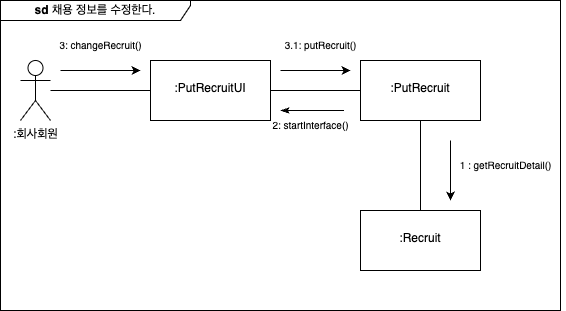

The diagram above was exported from draw.io. Its source (the exported page's mxGraphModel, read from the mxfile embedded in the PNG):
<mxGraphModel dx="1026" dy="660" grid="1" gridSize="10" guides="1" tooltips="1" connect="1" arrows="1" fold="1" page="1" pageScale="1" pageWidth="827" pageHeight="1169" background="#ffffff" math="0" shadow="0">
  <root>
    <mxCell id="0" />
    <mxCell id="1" parent="0" />
    <mxCell id="ksCP61p9qxWHoG6Z92JH-1" value="" style="edgeStyle=orthogonalEdgeStyle;rounded=0;orthogonalLoop=1;jettySize=auto;html=1;endArrow=none;endFill=0;" parent="1" source="ksCP61p9qxWHoG6Z92JH-2" target="ksCP61p9qxWHoG6Z92JH-4" edge="1">
      <mxGeometry relative="1" as="geometry" />
    </mxCell>
    <mxCell id="ksCP61p9qxWHoG6Z92JH-2" value=":회사회원" style="shape=umlActor;verticalLabelPosition=bottom;verticalAlign=top;html=1;outlineConnect=0;" parent="1" vertex="1">
      <mxGeometry x="170" y="220" width="30" height="60" as="geometry" />
    </mxCell>
    <mxCell id="ksCP61p9qxWHoG6Z92JH-3" value="" style="edgeStyle=orthogonalEdgeStyle;rounded=0;orthogonalLoop=1;jettySize=auto;html=1;endArrow=none;endFill=0;" parent="1" source="ksCP61p9qxWHoG6Z92JH-4" target="ksCP61p9qxWHoG6Z92JH-6" edge="1">
      <mxGeometry relative="1" as="geometry" />
    </mxCell>
    <mxCell id="ksCP61p9qxWHoG6Z92JH-4" value="&lt;br&gt;:PutRecruitUI" style="whiteSpace=wrap;html=1;verticalAlign=top;" parent="1" vertex="1">
      <mxGeometry x="300" y="220" width="120" height="60" as="geometry" />
    </mxCell>
    <mxCell id="ksCP61p9qxWHoG6Z92JH-5" value="" style="edgeStyle=orthogonalEdgeStyle;rounded=0;orthogonalLoop=1;jettySize=auto;html=1;endArrow=none;endFill=0;" parent="1" source="ksCP61p9qxWHoG6Z92JH-6" target="ksCP61p9qxWHoG6Z92JH-9" edge="1">
      <mxGeometry relative="1" as="geometry" />
    </mxCell>
    <mxCell id="ksCP61p9qxWHoG6Z92JH-6" value="&lt;br&gt;:PutRecruit" style="whiteSpace=wrap;html=1;verticalAlign=top;" parent="1" vertex="1">
      <mxGeometry x="510" y="220" width="120" height="60" as="geometry" />
    </mxCell>
    <mxCell id="ksCP61p9qxWHoG6Z92JH-7" value="" style="endArrow=none;html=1;rounded=0;endFill=0;startArrow=classicThin;startFill=1;" parent="1" edge="1">
      <mxGeometry width="50" height="50" relative="1" as="geometry">
        <mxPoint x="430" y="270" as="sourcePoint" />
        <mxPoint x="493.5" y="270" as="targetPoint" />
      </mxGeometry>
    </mxCell>
    <mxCell id="ksCP61p9qxWHoG6Z92JH-8" value="&lt;font style=&quot;font-size: 10px;&quot;&gt;2: startInterface()&lt;/font&gt;" style="text;html=1;align=center;verticalAlign=middle;resizable=0;points=[];autosize=1;strokeColor=none;fillColor=none;" parent="1" vertex="1">
      <mxGeometry x="410" y="270" width="100" height="30" as="geometry" />
    </mxCell>
    <mxCell id="ksCP61p9qxWHoG6Z92JH-9" value="&lt;br&gt;:Recruit" style="whiteSpace=wrap;html=1;verticalAlign=top;" parent="1" vertex="1">
      <mxGeometry x="510" y="370" width="120" height="60" as="geometry" />
    </mxCell>
    <mxCell id="ksCP61p9qxWHoG6Z92JH-10" value="&lt;font style=&quot;font-size: 10px;&quot;&gt;3: changeRecruit()&lt;/font&gt;" style="text;html=1;align=center;verticalAlign=middle;resizable=0;points=[];autosize=1;strokeColor=none;fillColor=none;" parent="1" vertex="1">
      <mxGeometry x="195" y="190" width="110" height="30" as="geometry" />
    </mxCell>
    <mxCell id="ksCP61p9qxWHoG6Z92JH-11" value="" style="endArrow=classic;html=1;rounded=0;" parent="1" edge="1">
      <mxGeometry width="50" height="50" relative="1" as="geometry">
        <mxPoint x="210" y="230" as="sourcePoint" />
        <mxPoint x="290" y="230" as="targetPoint" />
      </mxGeometry>
    </mxCell>
    <mxCell id="ksCP61p9qxWHoG6Z92JH-12" value="&lt;font style=&quot;font-size: 10px;&quot;&gt;3.1: putRecruit()&lt;/font&gt;" style="text;html=1;align=center;verticalAlign=middle;resizable=0;points=[];autosize=1;strokeColor=none;fillColor=none;" parent="1" vertex="1">
      <mxGeometry x="420" y="190" width="100" height="30" as="geometry" />
    </mxCell>
    <mxCell id="ksCP61p9qxWHoG6Z92JH-13" value="" style="endArrow=classic;html=1;rounded=0;" parent="1" edge="1">
      <mxGeometry width="50" height="50" relative="1" as="geometry">
        <mxPoint x="430" y="230" as="sourcePoint" />
        <mxPoint x="500" y="230" as="targetPoint" />
      </mxGeometry>
    </mxCell>
    <mxCell id="ksCP61p9qxWHoG6Z92JH-14" value="&lt;font style=&quot;font-size: 10px;&quot;&gt;1 : getRecruitDetail()&lt;/font&gt;" style="text;html=1;align=center;verticalAlign=middle;resizable=0;points=[];autosize=1;strokeColor=none;fillColor=none;" parent="1" vertex="1">
      <mxGeometry x="595" y="310" width="120" height="30" as="geometry" />
    </mxCell>
    <mxCell id="ksCP61p9qxWHoG6Z92JH-15" value="" style="endArrow=classic;html=1;rounded=0;" parent="1" edge="1">
      <mxGeometry width="50" height="50" relative="1" as="geometry">
        <mxPoint x="600" y="300" as="sourcePoint" />
        <mxPoint x="600" y="360" as="targetPoint" />
      </mxGeometry>
    </mxCell>
    <mxCell id="ksCP61p9qxWHoG6Z92JH-16" value="&lt;b&gt;sd &lt;/b&gt;채용 정보를 수정한다." style="shape=umlFrame;whiteSpace=wrap;html=1;pointerEvents=0;width=190;height=20;" parent="1" vertex="1">
      <mxGeometry x="150" y="160" width="560" height="310" as="geometry" />
    </mxCell>
  </root>
</mxGraphModel>